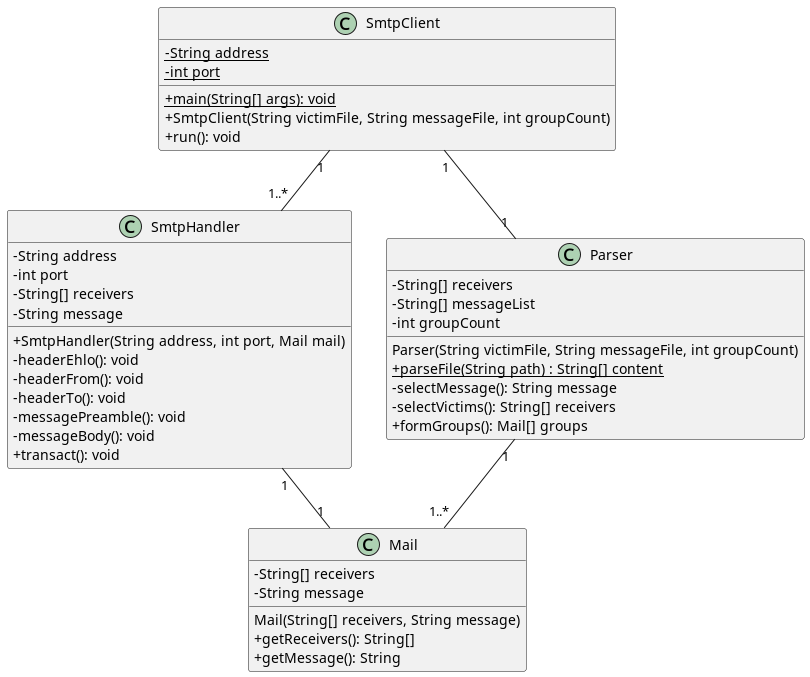

The diagram above was rendered by PlantUML. Its source (embedded in the PNG):
@startuml
'https://plantuml.com/class-diagram
skinparam classAttributeIconSize 0
skinparam groupInheritance 3
hide empty methods
hide empty members

class SmtpClient {
    - {static} String address
    - {static} int port
    {static} + main(String[] args): void
    + SmtpClient(String victimFile, String messageFile, int groupCount)
    + run(): void
}

class SmtpHandler {
    - String address
    - int port
    - String[] receivers
    - String message
    + SmtpHandler(String address, int port, Mail mail)
    - headerEhlo(): void
    - headerFrom(): void
    - headerTo(): void
    - messagePreamble(): void
    - messageBody(): void
    + transact(): void
}

class Mail {
    Mail(String[] receivers, String message)
    - String[] receivers
    - String message
    + getReceivers(): String[]
    + getMessage(): String
}

class Parser {
    - String[] receivers
    - String[] messageList
    - int groupCount
    Parser(String victimFile, String messageFile, int groupCount)
    {static} + parseFile(String path) : String[] content
    - selectMessage(): String message
    - selectVictims(): String[] receivers
    + formGroups(): Mail[] groups
}

SmtpClient "1"--"1..*"SmtpHandler
SmtpHandler "1"--"1" Mail
SmtpClient "1"--"1" Parser
Parser "1"--"1..*" Mail


@enduml